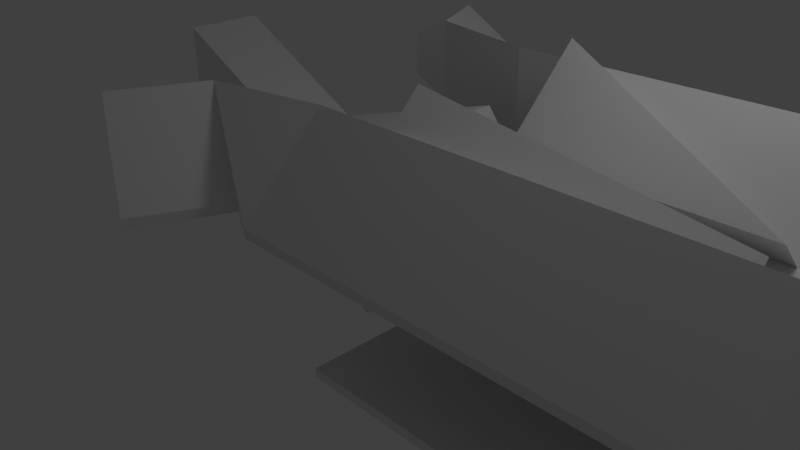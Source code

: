 # Source: enemy_first.blend  (saved by Blender 2.62.0; exported with 4.5.12 LTS)
import bpy
from mathutils import Matrix  # noqa: F401  (used for matrix-valued properties, if any)

bpy.ops.wm.read_factory_settings(use_empty=True)
scene = bpy.context.scene
scene.name = 'Scene'

# ---- collections
col_collection_1 = bpy.data.collections.new('Collection 1'); scene.collection.children.link(col_collection_1)

# ---- world
world_world = bpy.data.worlds.new('World'); scene.world = world_world
world_world.color = (0.05088, 0.05088, 0.05088)
world_world.use_sun_shadow = False
world_world.sun_shadow_jitter_overblur = 0.0
world_world.cycles.sampling_method = 'MANUAL'
world_world.cycles.sample_map_resolution = 256

# ---- cameras
cam_camera = bpy.data.cameras.new('Camera')
cam_camera.clip_end = 100.0
cam_camera.lens = 35.0
cam_camera.sensor_width = 32.0
cam_camera.sensor_height = 18.0
cam_camera.ortho_scale = 7.314
cam_camera.dof.focus_distance = 0.0
cam_camera.dof.aperture_fstop = 128.0

# ---- lights
light_lamp = bpy.data.lights.new('Lamp', 'POINT')
light_lamp.transmission_factor = 0.0
light_lamp.cutoff_distance = 30.0
light_lamp.energy = 100.0
light_lamp.shadow_buffer_clip_start = 1.001
light_lamp.shadow_soft_size = 1.0
light_lamp.shadow_maximum_resolution = 0.006
light_lamp.use_absolute_resolution = True
light_lamp.cycles.use_multiple_importance_sampling = False

# ---- meshes
me_cube = bpy.data.meshes.new('Cube')
me_cube.from_pydata([(1.0, 1.0, -1.0), (1.0, -1.0, -1.0), (-1.0, -0.5, -0.5), (-1.0, 0.5, -0.5), (1.0, 1.0, 1.0), (1.0, -1.0, 1.0), (-1.0, -0.5, 0.5), (-1.0, 0.5, 0.5), (2.0, 0.5, -0.5), (2.0, 0.5, 0.5), (2.0, -0.5, -0.5), (2.0, -0.5, 0.5), (8.0, -0.5, -0.5), (8.0, 0.5, -0.5), (8.0, -0.5, 0.5), (8.0, 0.5, 0.5), (2.0, 0.5, 0.602), (8.0, 0.5, 0.602), (8.0, -0.5, 0.602), (2.0, -0.5, 0.602), (8.0, 1.5, 0.5), (8.0, 1.5, 1.602), (2.0, 1.5, 1.602), (2.0, 1.5, 0.5), (2.0, -1.5, 0.5), (2.0, -1.5, 1.602), (8.0, -1.5, 1.602), (8.0, -1.5, 0.5), (8.0, 2.692, 0.5), (2.0, 2.692, 0.5), (2.0, 2.692, 0.602), (8.0, 2.692, 0.602), (2.0, -2.5, 0.5), (8.0, -2.5, 0.5), (8.0, -2.5, 0.602), (2.0, -2.5, 0.602), (10.0, -2.0, 0.6088), (10.0, -2.0, 0.6598), (10.0, -1.5, 1.16), (10.0, -1.5, 0.6088), (10.0, -1.0, 0.6088), (10.0, -1.0, 0.6598), (8.0, 0.5, 0.602), (8.0, 1.5, 1.602), (8.0, 1.5, 0.5), (8.0, 0.5, 0.5), (10.0, 1.024, 0.7015), (10.0, 1.024, 0.6505), (10.0, 1.524, 0.6505), (10.0, 1.524, 1.201), (10.0, 2.12, 0.6505), (10.0, 2.12, 0.7015), (10.0, 1.524, 1.201), (10.0, 1.524, 0.6505), (11.0, -1.0, 0.6088), (11.0, -1.0, 0.6598), (11.0, -1.5, 1.16), (11.0, -1.5, 0.6088), (11.0, -2.0, 0.6088), (11.0, -2.0, 0.6598), (10.0, 1.024, 0.7015), (10.0, 1.524, 1.201), (10.0, 1.524, 0.6505), (10.0, 1.024, 0.6505), (11.0, 1.024, 0.7015), (11.0, 1.024, 0.6505), (11.0, 1.524, 0.6505), (11.0, 1.524, 1.201), (11.0, 1.524, 1.201), (11.0, 1.524, 0.6505), (11.0, 2.12, 0.6505), (11.0, 2.12, 0.7015), (2.0, -0.5, -0.6007), (8.0, -0.5, -0.6007), (8.0, 0.5, -0.6007), (2.0, 0.5, -0.6007), (2.0, 1.5, -1.601), (2.0, 1.5, -0.5), (8.0, 1.5, -1.601), (8.0, 1.5, -0.5), (2.0, 2.5, -0.5), (8.0, 2.5, -0.5), (8.0, 2.5, -0.6007), (2.0, 2.5, -0.6007), (8.0, -1.5, -1.601), (8.0, -1.5, -0.5), (2.0, -1.5, -1.601), (2.0, -1.5, -0.5), (8.0, -2.5, -0.5), (2.0, -2.5, -0.5), (2.0, -2.5, -0.6007), (8.0, -2.5, -0.6007), (10.0, -2.0, -0.6085), (10.0, -2.0, -0.6589), (10.0, -1.5, -1.159), (10.0, -1.5, -0.6085), (10.0, -1.0, -0.6589), (10.0, -1.0, -0.6085), (10.0, 2.0, -0.6085), (10.0, 2.0, -0.6589), (10.0, 1.5, -1.159), (10.0, 1.5, -0.6085), (10.0, 1.0, -0.6085), (10.0, 1.0, -0.6589), (11.0, 1.0, -0.6589), (11.0, 1.0, -0.6085), (11.0, 1.5, -1.159), (11.0, 1.5, -0.6085), (11.0, 2.0, -0.6085), (11.0, 2.0, -0.6589), (11.0, -1.0, -0.6085), (11.0, -1.0, -0.6589), (11.0, -1.5, -0.6085), (11.0, -1.5, -1.159), (11.0, -2.0, -0.6085), (11.0, -2.0, -0.6589), (10.14, 2.756, 1.46), (10.14, 2.16, 1.96), (8.144, 2.136, 2.36), (8.144, 3.328, 1.36), (8.154, -2.199, 2.301), (10.15, -2.199, 1.858), (10.15, -2.699, 1.358), (8.154, -3.199, 1.301), (8.788, 3.001, 2.831), (8.788, 3.598, 2.331), (9.788, 3.311, 2.381), (9.788, 3.013, 2.631), (8.809, -3.085, 2.701), (8.809, -3.585, 2.201), (9.809, -3.335, 2.23), (9.809, -3.085, 2.48), (6.531, -3.024, 3.126), (7.185, -3.911, 3.527), (7.185, -4.411, 3.027), (6.531, -4.024, 2.126), (7.152, 4.336, 3.212), (6.508, 4.067, 2.241), (7.152, 3.74, 3.712), (6.508, 2.875, 3.241), (5.69, 4.437, 2.682), (5.69, 3.244, 3.682), (6.334, 4.11, 4.152), (6.334, 4.706, 3.652), (1.0, -2.5, 0.5), (1.0, -2.5, 0.602), (1.0, -1.5, 1.602), (1.0, -1.5, 0.5), (-0.4532, -1.789, 1.602), (-0.4532, -1.789, 0.5), (0.4532, -2.211, 0.5), (0.4532, -2.211, 0.602), (-0.03074, -3.249, 0.5), (-0.03074, -3.249, 0.602), (-0.937, -2.826, 1.602), (-0.937, -2.826, 0.5), (1.0, 2.692, 0.5), (1.0, 2.692, 0.602), (1.0, 1.5, 1.602), (1.0, 1.5, 0.5), (-0.5403, 1.844, 1.602), (-0.5403, 1.844, 0.5), (0.5403, 2.348, 0.5), (0.5403, 2.348, 0.602), (0.1177, 3.254, 0.5), (0.1177, 3.254, 0.602), (-0.963, 2.751, 1.602), (-0.963, 2.751, 0.5), (-1.27, -2.355, 0.7755), (-1.27, -2.355, 1.326), (-1.028, -1.836, 0.7755), (-1.028, -1.836, 1.326), (-0.5743, -2.048, 0.7755), (-0.5743, -2.048, 1.326), (-0.8162, -2.567, 1.326), (-0.8162, -2.567, 0.7755), (-1.311, 2.313, 1.326), (-1.311, 2.313, 0.7755), (-1.099, 1.859, 0.7755), (-1.099, 1.859, 1.326), (-0.6452, 2.071, 0.7755), (-0.6452, 2.071, 1.326), (-0.8565, 2.524, 1.326), (-0.8565, 2.524, 0.7755), (-3.0, 0.5, -0.5), (-3.0, 0.5, 1.5), (-3.0, -0.5, -0.5), (-3.0, -0.5, 1.5), (5.0, 0.5, 0.602), (8.0, -2.533e-06, 0.602), (5.0, -0.5, 0.602), (2.0, -7.451e-07, 0.602), (5.0, -1.639e-06, 0.602), (2.0, 1.146, 1.956), (5.0, 0.1463, 0.9556), (2.0, 0.1463, 0.9556), (2.0, -1.146, 1.956), (5.0, -0.1462, 0.9557), (2.0, -0.1462, 0.9557), (11.0, 1.524, 1.201), (11.0, 2.12, 0.7015), (11.0, 1.024, 0.7015), (11.0, 1.524, 1.201), (11.0, 1.524, 1.201), (11.0, 1.024, 0.7015), (11.0, 2.12, 0.7015), (11.0, 1.524, 1.201)], [], [(0, 1, 2, 3), (4, 7, 6, 5), (1, 5, 6, 2), (4, 0, 3, 7), (0, 4, 9, 8), (5, 1, 10, 11), (4, 5, 11, 9), (1, 0, 8, 10), (11, 10, 12, 14), (8, 9, 15, 13), (13, 15, 14, 12), (9, 16, 22, 23), (15, 9, 23, 20), (19, 11, 24, 25), (11, 14, 27, 24), (20, 23, 29, 28), (22, 21, 31, 30), (28, 29, 30, 31), (24, 27, 33, 32), (26, 25, 35, 34), (32, 33, 34, 35), (34, 33, 36, 37), (33, 27, 39, 36), (27, 14, 40, 39), (18, 26, 38, 41), (14, 18, 41, 40), (21, 17, 42, 43), (20, 21, 43, 44), (15, 20, 44, 45), (17, 15, 45, 42), (42, 45, 47, 46), (45, 44, 48, 47), (44, 43, 49, 48), (43, 42, 46, 49), (28, 31, 51, 50), (20, 28, 50, 53), (21, 20, 53, 52), (40, 41, 55, 54), (41, 38, 56, 55), (39, 40, 54, 57), (36, 39, 57, 58), (38, 37, 59, 56), (37, 36, 58, 59), (54, 55, 56, 57), (57, 56, 59, 58), (49, 46, 60, 61), (48, 49, 61, 62), (47, 48, 62, 63), (46, 47, 63, 60), (60, 63, 65, 64), (63, 62, 66, 65), (62, 61, 67, 66), (61, 60, 64, 67), (52, 53, 69, 68), (53, 50, 70, 69), (51, 52, 68, 71), (50, 51, 71, 70), (64, 65, 66, 67), (68, 69, 70, 71), (13, 12, 73, 74), (10, 8, 75, 72), (72, 75, 74, 73), (75, 8, 77, 76), (74, 75, 76, 78), (8, 13, 79, 77), (77, 79, 81, 80), (78, 76, 83, 82), (76, 77, 80, 83), (80, 81, 82, 83), (72, 73, 84, 86), (10, 72, 86, 87), (12, 10, 87, 85), (85, 87, 89, 88), (87, 86, 90, 89), (86, 84, 91, 90), (88, 89, 90, 91), (88, 91, 93, 92), (91, 84, 94, 93), (85, 88, 92, 95), (84, 73, 96, 94), (12, 85, 95, 97), (73, 12, 97, 96), (82, 81, 98, 99), (78, 82, 99, 100), (81, 79, 101, 98), (79, 13, 102, 101), (74, 78, 100, 103), (13, 74, 103, 102), (102, 103, 104, 105), (103, 100, 106, 104), (101, 102, 105, 107), (98, 101, 107, 108), (100, 99, 109, 106), (99, 98, 108, 109), (105, 104, 106, 107), (107, 106, 109, 108), (96, 97, 110, 111), (97, 95, 112, 110), (94, 96, 111, 113), (95, 92, 114, 112), (93, 94, 113, 115), (92, 93, 115, 114), (111, 110, 112, 113), (113, 112, 114, 115), (52, 51, 116, 117), (21, 52, 117, 118), (51, 31, 119, 116), (31, 21, 118, 119), (38, 26, 120, 121), (37, 38, 121, 122), (34, 37, 122, 123), (26, 34, 123, 120), (116, 119, 125, 126), (118, 117, 127, 124), (117, 116, 126, 127), (125, 124, 127, 126), (123, 122, 130, 129), (122, 121, 131, 130), (121, 120, 128, 131), (128, 129, 130, 131), (128, 120, 132, 133), (129, 128, 133, 134), (123, 129, 134, 135), (120, 123, 135, 132), (132, 135, 134, 133), (125, 119, 137, 136), (124, 125, 136, 138), (118, 124, 138, 139), (119, 118, 139, 137), (137, 139, 141, 140), (139, 138, 142, 141), (138, 136, 143, 142), (136, 137, 140, 143), (140, 141, 142, 143), (32, 35, 145, 144), (35, 25, 146, 145), (24, 32, 144, 147), (25, 24, 147, 146), (146, 147, 149, 148), (147, 144, 150, 149), (145, 146, 148, 151), (144, 145, 151, 150), (150, 151, 153, 152), (151, 148, 154, 153), (149, 150, 152, 155), (154, 155, 152, 153), (30, 29, 156, 157), (22, 30, 157, 158), (29, 23, 159, 156), (23, 22, 158, 159), (159, 158, 160, 161), (156, 159, 161, 162), (158, 157, 163, 160), (157, 156, 162, 163), (163, 162, 164, 165), (160, 163, 165, 166), (162, 161, 167, 164), (167, 166, 165, 164), (155, 154, 169, 168), (149, 155, 168, 170), (154, 148, 171, 169), (148, 149, 170, 171), (171, 170, 172, 173), (169, 171, 173, 174), (170, 168, 175, 172), (168, 169, 174, 175), (173, 172, 175, 174), (166, 167, 177, 176), (167, 161, 178, 177), (160, 166, 176, 179), (161, 160, 179, 178), (178, 179, 181, 180), (179, 176, 182, 181), (177, 178, 180, 183), (176, 177, 183, 182), (180, 181, 182, 183), (7, 3, 184, 185), (2, 6, 187, 186), (6, 7, 185, 187), (3, 2, 186, 184), (186, 187, 185, 184), (189, 14, 15), (17, 189, 15), (189, 18, 14), (191, 9, 11), (19, 191, 11), (191, 16, 9), (191, 19, 190, 192), (16, 191, 192, 188), (192, 190, 18, 189), (188, 192, 189, 17), (188, 21, 22), (188, 17, 21), (190, 25, 26), (18, 190, 26), (188, 22, 193, 194), (16, 188, 194, 195), (22, 16, 195, 193), (195, 194, 193), (25, 190, 197, 196), (190, 19, 198, 197), (19, 25, 196, 198), (197, 198, 196), (68, 71, 200, 199), (64, 67, 202, 201), (201, 202, 203, 204), (199, 200, 205, 206)])
me_cube.use_remesh_preserve_volume = False
me_cube.use_remesh_preserve_attributes = False
me_cube.use_mirror_vertex_groups = False
me_cube.update()

# ---- objects
ob_cube = bpy.data.objects.new('Cube', me_cube)
ob_lamp = bpy.data.objects.new('Lamp', light_lamp)
ob_camera = bpy.data.objects.new('Camera', cam_camera)

# ---- transforms, parenting, visibility, modifiers, constraints
ob_cube.location = (0.0, 0.0, 1.0)
ob_cube.lineart.crease_threshold = 0.0
ob_lamp.location = (4.076, 1.005, 5.904)
ob_lamp.rotation_euler = (0.6503, 0.05522, 1.866)
ob_lamp.lock_rotations_4d = False
ob_lamp.empty_display_type = 'ARROWS'
ob_lamp.color = (0.0, 0.0, 0.0, 0.0)
ob_lamp.lineart.crease_threshold = 0.0
ob_camera.location = (7.481, -6.508, 5.344)
ob_camera.rotation_euler = (1.109, 0.01082, 0.8149)
ob_camera.lock_rotations_4d = False
ob_camera.empty_display_type = 'ARROWS'
ob_camera.color = (0.0, 0.0, 0.0, 0.0)
ob_camera.display_type = 'WIRE'
ob_camera.lineart.crease_threshold = 0.0

# ---- collection membership
col_collection_1.objects.link(ob_cube)
col_collection_1.objects.link(ob_lamp)
col_collection_1.objects.link(ob_camera)

# ---- scene / render settings (as saved in the file)
scene.camera = ob_camera
scene.frame_start = 1; scene.frame_end = 250; scene.frame_set(1)
scene.render.engine = 'BLENDER_EEVEE_NEXT'
scene.render.image_settings.color_mode = 'RGB'
scene.render.image_settings.compression = 90
scene.render.resolution_percentage = 50
scene.render.dither_intensity = 0.0
scene.render.bake_margin = 2
scene.render.bake_bias = 0.0
scene.cycles.use_denoising = False
scene.cycles.samples = 10
scene.cycles.sampling_pattern = 'TABULATED_SOBOL'
scene.cycles.light_sampling_threshold = 0.0
scene.cycles.use_adaptive_sampling = False
scene.cycles.use_light_tree = False
scene.cycles.blur_glossy = 0.0
scene.cycles.volume_bounces = 1
scene.cycles.pixel_filter_type = 'GAUSSIAN'
scene.cycles.sample_clamp_indirect = 0.0
scene.view_settings.view_transform = 'Standard'
bpy.context.view_layer.update()
